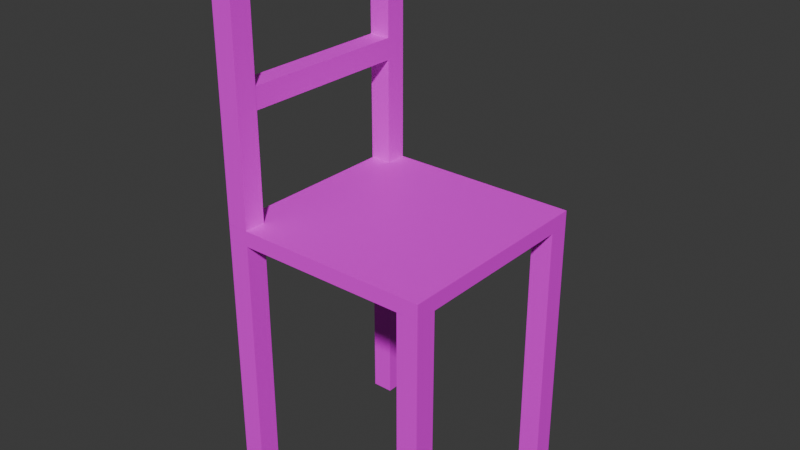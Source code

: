 # Source: lilchair.blend  (saved by Blender 4.3.34; exported with 4.5.12 LTS)
import bpy
from mathutils import Matrix  # noqa: F401  (used for matrix-valued properties, if any)

bpy.ops.wm.read_factory_settings(use_empty=True)
scene = bpy.context.scene
scene.name = 'Scene'

# ---- images (referenced by path relative to the original .blend; pixels are not part of the script)
import os
ASSET_DIR = os.environ.get("B2B_ASSET_DIR", "")  # directory of the original .blend (textures are referenced by path, not embedded)
HERE = os.path.dirname(os.path.abspath(__file__))  # packed textures are extracted next to this script under _unpacked/

def load_image(name, relpath, width, height, colorspace="sRGB"):
    """Load a texture the original file referenced (path relative to the .blend, or extracted next to this script)."""
    p = next((c for c in (os.path.join(HERE, relpath), os.path.join(ASSET_DIR, relpath)) if relpath and os.path.exists(c)), "")
    if p:
        img = bpy.data.images.load(p, check_existing=True)
        img.name = name
    else:  # same state as the original file: an image datablock whose file is absent (Cycles renders it pink)
        img = bpy.data.images.new(name, width, height)
        img.source = "FILE"
        img.filepath = "//" + (relpath or name)
    img.colorspace_settings.name = colorspace
    return img
img_wood_16_512x512_png = load_image('Wood_16-512x512.png', 'Wood_16-512x512.png', 1024, 1024, 'sRGB')

# ---- materials (node trees are filled in below, after node groups)
mat_material = bpy.data.materials.new('Material')

# ---- material node trees
mat_material.use_nodes = True; mat_material.node_tree.nodes.clear()
_N = mat_material.node_tree.nodes; _L = mat_material.node_tree.links
n0 = _N.new('ShaderNodeBsdfPrincipled'); n0.name = 'Principled BSDF'; n0.location = (10, 300)
n1 = _N.new('ShaderNodeOutputMaterial'); n1.name = 'Material Output'; n1.location = (300, 300)
n2 = _N.new('ShaderNodeTexImage'); n2.name = 'Image Texture'; n2.location = (-412, 221)
n2.image = img_wood_16_512x512_png
_L.new(n0.outputs[0], n1.inputs[0])
_L.new(n2.outputs[0], n0.inputs[0])
n1.is_active_output = True

# ---- world
world_world = bpy.data.worlds.new('World'); scene.world = world_world
world_world.use_nodes = True; world_world.node_tree.nodes.clear()
_N = world_world.node_tree.nodes; _L = world_world.node_tree.links
n0 = _N.new('ShaderNodeOutputWorld'); n0.name = 'World Output'; n0.location = (300, 300)
n1 = _N.new('ShaderNodeBackground'); n1.name = 'Background'; n1.location = (10, 300)
n1.inputs[0].default_value = (0.05088, 0.05088, 0.05088, 1.0)
_L.new(n1.outputs[0], n0.inputs[0])
n0.is_active_output = True
world_world.color = (0.05088, 0.05088, 0.05088)
world_world.sun_shadow_jitter_overblur = 0.0

# ---- meshes
me_plane = bpy.data.meshes.new('Plane')
me_plane.from_pydata([(-1.0, -1.0, 0.0), (1.0, -1.0, 0.0), (-1.0, 1.0, 0.0), (1.0, 1.0, 0.0), (-1.0, 1.0, 0.1429), (-1.0, -1.0, 0.1429), (1.0, -1.0, 0.1429), (1.0, 1.0, 0.1429)], [], [(0, 2, 3, 1), (5, 6, 7, 4), (3, 2, 4, 7), (0, 1, 6, 5), (1, 3, 7, 6), (2, 0, 5, 4)])
_uv = me_plane.uv_layers.new(name='UVMap')
_uv.uv.foreach_set('vector', [0.0, 0.0, 0.0, 1.0, 1.0, 1.0, 1.0, 0.0, 0.0, 0.0, 1.0, 0.0, 1.0, 1.0, 0.0, 1.0, 1.0, 1.0, 0.0, 1.0, 0.0, 1.0, 1.0, 1.0, 0.0, 0.0, 1.0, 0.0, 1.0, 0.0, 0.0, 0.0, 1.0, 0.0, 1.0, 1.0, 1.0, 1.0, 1.0, 0.0, 0.0, 1.0, 0.0, 0.0, 0.0, 0.0, 0.0, 1.0])
me_plane.materials.append(mat_material)
me_plane.update()
me_cube_001 = bpy.data.meshes.new('Cube.001')
me_cube_001.from_pydata([(-1.0, -1.0, -1.0), (-1.0, -1.0, 23.13), (-1.0, 1.0, -1.0), (-1.0, 1.0, 23.13), (1.0, -1.0, -1.0), (1.0, -1.0, 23.13), (1.0, 1.0, -1.0), (1.0, 1.0, 23.13)], [], [(0, 1, 3, 2), (2, 3, 7, 6), (6, 7, 5, 4), (4, 5, 1, 0), (2, 6, 4, 0), (7, 3, 1, 5)])
_uv = me_cube_001.uv_layers.new(name='UVMap')
_uv.uv.foreach_set('vector', [0.375, 0.0, 0.625, 0.0, 0.625, 0.25, 0.375, 0.25, 0.375, 0.25, 0.625, 0.25, 0.625, 0.5, 0.375, 0.5, 0.375, 0.5, 0.625, 0.5, 0.625, 0.75, 0.375, 0.75, 0.375, 0.75, 0.625, 0.75, 0.625, 1.0, 0.375, 1.0, 0.125, 0.5, 0.375, 0.5, 0.375, 0.75, 0.125, 0.75, 0.625, 0.5, 0.875, 0.5, 0.875, 0.75, 0.625, 0.75])
me_cube_001.materials.append(mat_material)
me_cube_001.update()
me_cube_002 = bpy.data.meshes.new('Cube.002')
me_cube_002.from_pydata([(-1.0, -1.0, -1.0), (-1.0, -1.0, 23.13), (-1.0, 1.0, -1.0), (-1.0, 1.0, 23.13), (1.0, -1.0, -1.0), (1.0, -1.0, 23.13), (1.0, 1.0, -1.0), (1.0, 1.0, 23.13)], [], [(0, 1, 3, 2), (2, 3, 7, 6), (6, 7, 5, 4), (4, 5, 1, 0), (2, 6, 4, 0), (7, 3, 1, 5)])
_uv = me_cube_002.uv_layers.new(name='UVMap')
_uv.uv.foreach_set('vector', [0.375, 0.0, 0.625, 0.0, 0.625, 0.25, 0.375, 0.25, 0.375, 0.25, 0.625, 0.25, 0.625, 0.5, 0.375, 0.5, 0.375, 0.5, 0.625, 0.5, 0.625, 0.75, 0.375, 0.75, 0.375, 0.75, 0.625, 0.75, 0.625, 1.0, 0.375, 1.0, 0.125, 0.5, 0.375, 0.5, 0.375, 0.75, 0.125, 0.75, 0.625, 0.5, 0.875, 0.5, 0.875, 0.75, 0.625, 0.75])
me_cube_002.materials.append(mat_material)
me_cube_002.update()
me_cube_003 = bpy.data.meshes.new('Cube.003')
me_cube_003.from_pydata([(-1.0, -1.0, 0.9977), (-1.0, -1.0, 16.91), (-1.0, 1.0, 0.9977), (-1.0, 1.0, 16.91), (1.0, -1.0, 0.9977), (1.0, -1.0, 16.91), (1.0, 1.0, 0.9977), (1.0, 1.0, 16.91)], [], [(0, 1, 3, 2), (2, 3, 7, 6), (6, 7, 5, 4), (4, 5, 1, 0), (2, 6, 4, 0), (7, 3, 1, 5)])
_uv = me_cube_003.uv_layers.new(name='UVMap')
_uv.uv.foreach_set('vector', [0.375, 0.0, 0.625, 0.0, 0.625, 0.25, 0.375, 0.25, 0.375, 0.25, 0.625, 0.25, 0.625, 0.5, 0.375, 0.5, 0.375, 0.5, 0.625, 0.5, 0.625, 0.75, 0.375, 0.75, 0.375, 0.75, 0.625, 0.75, 0.625, 1.0, 0.375, 1.0, 0.125, 0.5, 0.375, 0.5, 0.375, 0.75, 0.125, 0.75, 0.625, 0.5, 0.875, 0.5, 0.875, 0.75, 0.625, 0.75])
me_cube_003.materials.append(mat_material)
me_cube_003.update()
me_cube_004 = bpy.data.meshes.new('Cube.004')
me_cube_004.from_pydata([(-1.0, -1.0, 0.9977), (-1.0, -1.0, 16.91), (-1.0, 1.0, 0.9977), (-1.0, 1.0, 16.91), (1.0, -1.0, 0.9977), (1.0, -1.0, 16.91), (1.0, 1.0, 0.9977), (1.0, 1.0, 16.91)], [], [(0, 1, 3, 2), (2, 3, 7, 6), (6, 7, 5, 4), (4, 5, 1, 0), (2, 6, 4, 0), (7, 3, 1, 5)])
_uv = me_cube_004.uv_layers.new(name='UVMap')
_uv.uv.foreach_set('vector', [0.375, 0.0, 0.625, 0.0, 0.625, 0.25, 0.375, 0.25, 0.375, 0.25, 0.625, 0.25, 0.625, 0.5, 0.375, 0.5, 0.375, 0.5, 0.625, 0.5, 0.625, 0.75, 0.375, 0.75, 0.375, 0.75, 0.625, 0.75, 0.625, 1.0, 0.375, 1.0, 0.125, 0.5, 0.375, 0.5, 0.375, 0.75, 0.125, 0.75, 0.625, 0.5, 0.875, 0.5, 0.875, 0.75, 0.625, 0.75])
me_cube_004.materials.append(mat_material)
me_cube_004.update()
me_cube_005 = bpy.data.meshes.new('Cube.005')
me_cube_005.from_pydata([(-1.0, -1.0, -1.0), (-1.0, -1.0, 23.13), (-1.0, 1.0, -1.0), (-1.0, 1.0, 23.13), (1.0, -1.0, -1.0), (1.0, -1.0, 23.13), (1.0, 1.0, -1.0), (1.0, 1.0, 23.13)], [], [(0, 1, 3, 2), (2, 3, 7, 6), (6, 7, 5, 4), (4, 5, 1, 0), (2, 6, 4, 0), (7, 3, 1, 5)])
_uv = me_cube_005.uv_layers.new(name='UVMap')
_uv.uv.foreach_set('vector', [0.375, 0.0, 0.625, 0.0, 0.625, 0.25, 0.375, 0.25, 0.375, 0.25, 0.625, 0.25, 0.625, 0.5, 0.375, 0.5, 0.375, 0.5, 0.625, 0.5, 0.625, 0.75, 0.375, 0.75, 0.375, 0.75, 0.625, 0.75, 0.625, 1.0, 0.375, 1.0, 0.125, 0.5, 0.375, 0.5, 0.375, 0.75, 0.125, 0.75, 0.625, 0.5, 0.875, 0.5, 0.875, 0.75, 0.625, 0.75])
me_cube_005.materials.append(mat_material)
me_cube_005.update()
me_cube_006 = bpy.data.meshes.new('Cube.006')
me_cube_006.from_pydata([(-1.0, -1.0, -1.0), (-1.0, -1.0, 23.13), (-1.0, 1.0, -1.0), (-1.0, 1.0, 23.13), (1.0, -1.0, -1.0), (1.0, -1.0, 23.13), (1.0, 1.0, -1.0), (1.0, 1.0, 23.13)], [], [(0, 1, 3, 2), (2, 3, 7, 6), (6, 7, 5, 4), (4, 5, 1, 0), (2, 6, 4, 0), (7, 3, 1, 5)])
_uv = me_cube_006.uv_layers.new(name='UVMap')
_uv.uv.foreach_set('vector', [0.375, 0.0, 0.625, 0.0, 0.625, 0.25, 0.375, 0.25, 0.375, 0.25, 0.625, 0.25, 0.625, 0.5, 0.375, 0.5, 0.375, 0.5, 0.625, 0.5, 0.625, 0.75, 0.375, 0.75, 0.375, 0.75, 0.625, 0.75, 0.625, 1.0, 0.375, 1.0, 0.125, 0.5, 0.375, 0.5, 0.375, 0.75, 0.125, 0.75, 0.625, 0.5, 0.875, 0.5, 0.875, 0.75, 0.625, 0.75])
me_cube_006.materials.append(mat_material)
me_cube_006.update()
me_cube_007 = bpy.data.meshes.new('Cube.007')
me_cube_007.from_pydata([(-1.0, -1.0, -1.0), (-1.0, -1.0, 23.13), (-1.0, 1.0, -1.0), (-1.0, 1.0, 23.13), (1.0, -1.0, -1.0), (1.0, -1.0, 23.13), (1.0, 1.0, -1.0), (1.0, 1.0, 23.13)], [], [(0, 1, 3, 2), (2, 3, 7, 6), (6, 7, 5, 4), (4, 5, 1, 0), (2, 6, 4, 0), (7, 3, 1, 5)])
_uv = me_cube_007.uv_layers.new(name='UVMap')
_uv.uv.foreach_set('vector', [0.375, 0.0, 0.625, 0.0, 0.625, 0.25, 0.375, 0.25, 0.375, 0.25, 0.625, 0.25, 0.625, 0.5, 0.375, 0.5, 0.375, 0.5, 0.625, 0.5, 0.625, 0.75, 0.375, 0.75, 0.375, 0.75, 0.625, 0.75, 0.625, 1.0, 0.375, 1.0, 0.125, 0.5, 0.375, 0.5, 0.375, 0.75, 0.125, 0.75, 0.625, 0.5, 0.875, 0.5, 0.875, 0.75, 0.625, 0.75])
me_cube_007.materials.append(mat_material)
me_cube_007.update()
me_cube_008 = bpy.data.meshes.new('Cube.008')
me_cube_008.from_pydata([(-1.0, -1.0, -1.0), (-1.0, -1.0, 23.13), (-1.0, 1.0, -1.0), (-1.0, 1.0, 23.13), (1.0, -1.0, -1.0), (1.0, -1.0, 23.13), (1.0, 1.0, -1.0), (1.0, 1.0, 23.13)], [], [(0, 1, 3, 2), (2, 3, 7, 6), (6, 7, 5, 4), (4, 5, 1, 0), (2, 6, 4, 0), (7, 3, 1, 5)])
_uv = me_cube_008.uv_layers.new(name='UVMap')
_uv.uv.foreach_set('vector', [0.375, 0.0, 0.625, 0.0, 0.625, 0.25, 0.375, 0.25, 0.375, 0.25, 0.625, 0.25, 0.625, 0.5, 0.375, 0.5, 0.375, 0.5, 0.625, 0.5, 0.625, 0.75, 0.375, 0.75, 0.375, 0.75, 0.625, 0.75, 0.625, 1.0, 0.375, 1.0, 0.125, 0.5, 0.375, 0.5, 0.375, 0.75, 0.125, 0.75, 0.625, 0.5, 0.875, 0.5, 0.875, 0.75, 0.625, 0.75])
me_cube_008.materials.append(mat_material)
me_cube_008.update()

# ---- objects
ob_plane = bpy.data.objects.new('Plane', me_plane)
ob_cube = bpy.data.objects.new('Cube', me_cube_001)
ob_cube_001 = bpy.data.objects.new('Cube.001', me_cube_002)
ob_cube_002 = bpy.data.objects.new('Cube.002', me_cube_003)
ob_cube_003 = bpy.data.objects.new('Cube.003', me_cube_004)
ob_cube_004 = bpy.data.objects.new('Cube.004', me_cube_005)
ob_cube_005 = bpy.data.objects.new('Cube.005', me_cube_006)
ob_cube_006 = bpy.data.objects.new('Cube.006', me_cube_007)
ob_cube_007 = bpy.data.objects.new('Cube.007', me_cube_008)

# ---- transforms, parenting, visibility, modifiers, constraints
ob_plane.location = (0.0, 0.0, 2.124)
ob_cube.location = (-0.8995, -0.8995, 2.367)
ob_cube.scale = (0.1005, 0.1005, 0.1005)
ob_cube_001.location = (-0.8995, 0.8995, 2.367)
ob_cube_001.scale = (0.1005, 0.1005, 0.1005)
ob_cube_002.location = (-0.8995, 0.8995, 4.469)
ob_cube_002.rotation_euler = (1.571, -0.0, 0.0)
ob_cube_002.scale = (0.1005, 0.1005, 0.1005)
ob_cube_003.location = (-0.8995, 0.8995, 3.361)
ob_cube_003.rotation_euler = (1.571, -0.0, 0.0)
ob_cube_003.scale = (0.1005, 0.1005, 0.1005)
ob_cube_004.location = (-0.8995, -0.8995, -0.2003)
ob_cube_004.scale = (0.1005, 0.1005, 0.1005)
ob_cube_005.location = (0.8995, -0.8995, -0.2003)
ob_cube_005.scale = (0.1005, 0.1005, 0.1005)
ob_cube_006.location = (0.8995, 0.8995, -0.2003)
ob_cube_006.scale = (0.1005, 0.1005, 0.1005)
ob_cube_007.location = (-0.8995, 0.8995, -0.2003)
ob_cube_007.scale = (0.1005, 0.1005, 0.1005)

# ---- collection membership
scene.collection.objects.link(ob_plane)
scene.collection.objects.link(ob_cube)
scene.collection.objects.link(ob_cube_001)
scene.collection.objects.link(ob_cube_002)
scene.collection.objects.link(ob_cube_003)
scene.collection.objects.link(ob_cube_004)
scene.collection.objects.link(ob_cube_005)
scene.collection.objects.link(ob_cube_006)
scene.collection.objects.link(ob_cube_007)

# ---- scene / render settings (as saved in the file)
scene.frame_start = 1; scene.frame_end = 250; scene.frame_set(1)
scene.render.engine = 'CYCLES'
scene.cycles.samples = 1024
scene.eevee.taa_render_samples = 256
scene.eevee.use_raytracing = True
bpy.context.view_layer.update()

# ---- added for rendering (the .blend has no active camera and no usable light): camera, sun
cam_auto = bpy.data.cameras.new('AutoCamera')
cam_auto.lens = 50.0
cam_auto.sensor_width = 36.0
cam_auto.clip_end = 1000.0
ob_auto_camera = bpy.data.objects.new('AutoCamera', cam_auto)
scene.collection.objects.link(ob_auto_camera)
ob_auto_camera.location = (5.30873, -6.37048, 6.44234)
ob_auto_camera.rotation_euler = (1.09748, -7.21219e-08, 0.694738)
scene.camera = ob_auto_camera
light_auto_sun = bpy.data.lights.new('AutoSun', 'SUN')
light_auto_sun.energy = 3.0
light_auto_sun.angle = 0.0523599
ob_auto_sun = bpy.data.objects.new('AutoSun', light_auto_sun)
scene.collection.objects.link(ob_auto_sun)
ob_auto_sun.rotation_euler = (0.872665, 0.174533, 0.523599)
bpy.context.view_layer.update()
